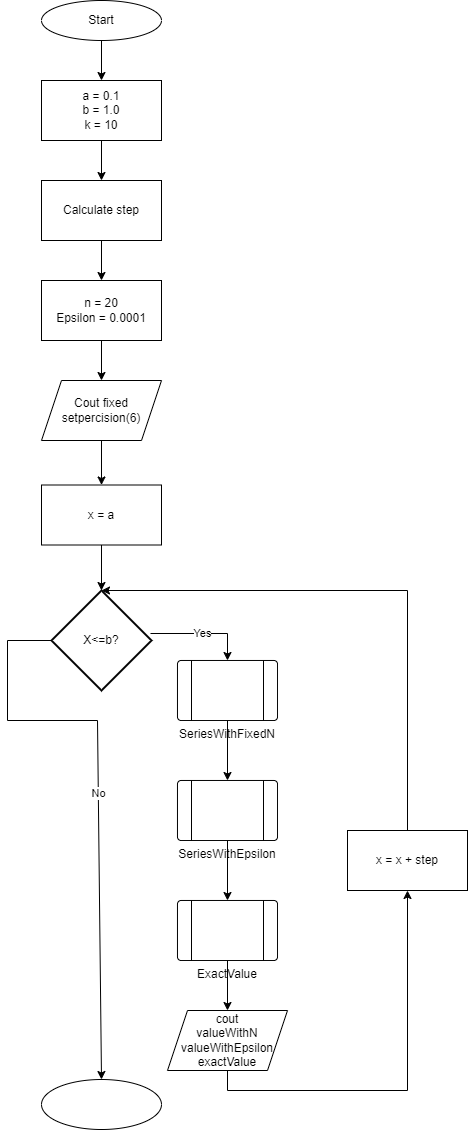

The diagram above was exported from draw.io. Its source (the exported page's mxGraphModel, read from the mxfile embedded in the PNG):
<mxGraphModel dx="1393" dy="788" grid="1" gridSize="10" guides="1" tooltips="1" connect="1" arrows="1" fold="1" page="1" pageScale="1" pageWidth="827" pageHeight="1169" math="0" shadow="0">
  <root>
    <mxCell id="0" />
    <mxCell id="1" parent="0" />
    <mxCell id="uQfvY3UDUyAUcoDbbOwq-1" value="Start" style="ellipse;whiteSpace=wrap;html=1;" vertex="1" parent="1">
      <mxGeometry x="354" y="40" width="120" height="40" as="geometry" />
    </mxCell>
    <mxCell id="uQfvY3UDUyAUcoDbbOwq-2" value="a = 0.1&lt;div&gt;b = 1.0&lt;/div&gt;&lt;div&gt;k = 10&lt;/div&gt;" style="rounded=0;whiteSpace=wrap;html=1;" vertex="1" parent="1">
      <mxGeometry x="354" y="120" width="120" height="60" as="geometry" />
    </mxCell>
    <mxCell id="uQfvY3UDUyAUcoDbbOwq-3" value="Calculate step" style="rounded=0;whiteSpace=wrap;html=1;" vertex="1" parent="1">
      <mxGeometry x="354" y="220" width="120" height="60" as="geometry" />
    </mxCell>
    <mxCell id="uQfvY3UDUyAUcoDbbOwq-4" value="n = 20&lt;div&gt;Epsilon = 0.0001&lt;/div&gt;" style="rounded=0;whiteSpace=wrap;html=1;" vertex="1" parent="1">
      <mxGeometry x="354" y="320" width="120" height="60" as="geometry" />
    </mxCell>
    <mxCell id="uQfvY3UDUyAUcoDbbOwq-6" value="Cout fixed setpercision(6)" style="shape=parallelogram;perimeter=parallelogramPerimeter;whiteSpace=wrap;html=1;fixedSize=1;" vertex="1" parent="1">
      <mxGeometry x="354" y="420" width="120" height="60" as="geometry" />
    </mxCell>
    <mxCell id="uQfvY3UDUyAUcoDbbOwq-7" value="x = a" style="rounded=0;whiteSpace=wrap;html=1;" vertex="1" parent="1">
      <mxGeometry x="354" y="524.5" width="120" height="60" as="geometry" />
    </mxCell>
    <mxCell id="uQfvY3UDUyAUcoDbbOwq-8" value="X&amp;lt;=b?" style="strokeWidth=2;html=1;shape=mxgraph.flowchart.decision;whiteSpace=wrap;" vertex="1" parent="1">
      <mxGeometry x="364" y="630" width="100" height="100" as="geometry" />
    </mxCell>
    <mxCell id="uQfvY3UDUyAUcoDbbOwq-9" value="SeriesWithFixedN" style="verticalLabelPosition=bottom;verticalAlign=top;html=1;shape=process;whiteSpace=wrap;rounded=1;size=0.14;arcSize=6;" vertex="1" parent="1">
      <mxGeometry x="490" y="700" width="100" height="60" as="geometry" />
    </mxCell>
    <mxCell id="uQfvY3UDUyAUcoDbbOwq-10" value="SeriesWithEpsilon" style="verticalLabelPosition=bottom;verticalAlign=top;html=1;shape=process;whiteSpace=wrap;rounded=1;size=0.14;arcSize=6;" vertex="1" parent="1">
      <mxGeometry x="490" y="820" width="100" height="60" as="geometry" />
    </mxCell>
    <mxCell id="uQfvY3UDUyAUcoDbbOwq-11" value="ExactValue" style="verticalLabelPosition=bottom;verticalAlign=top;html=1;shape=process;whiteSpace=wrap;rounded=1;size=0.14;arcSize=6;" vertex="1" parent="1">
      <mxGeometry x="490" y="940" width="100" height="60" as="geometry" />
    </mxCell>
    <mxCell id="uQfvY3UDUyAUcoDbbOwq-12" value="cout&lt;div&gt;valueWithN&lt;/div&gt;&lt;div&gt;valueWithEpsilon&lt;/div&gt;&lt;div&gt;exactValue&lt;/div&gt;" style="shape=parallelogram;perimeter=parallelogramPerimeter;whiteSpace=wrap;html=1;fixedSize=1;" vertex="1" parent="1">
      <mxGeometry x="480" y="1050" width="120" height="60" as="geometry" />
    </mxCell>
    <mxCell id="uQfvY3UDUyAUcoDbbOwq-13" value="x = x + step" style="rounded=0;whiteSpace=wrap;html=1;" vertex="1" parent="1">
      <mxGeometry x="660" y="870" width="120" height="60" as="geometry" />
    </mxCell>
    <mxCell id="uQfvY3UDUyAUcoDbbOwq-14" value="" style="ellipse;whiteSpace=wrap;html=1;" vertex="1" parent="1">
      <mxGeometry x="354" y="1119" width="120" height="50" as="geometry" />
    </mxCell>
    <mxCell id="uQfvY3UDUyAUcoDbbOwq-15" value="" style="endArrow=classic;html=1;rounded=0;exitX=0.5;exitY=1;exitDx=0;exitDy=0;entryX=0.5;entryY=0;entryDx=0;entryDy=0;" edge="1" parent="1" source="uQfvY3UDUyAUcoDbbOwq-1" target="uQfvY3UDUyAUcoDbbOwq-2">
      <mxGeometry width="50" height="50" relative="1" as="geometry">
        <mxPoint x="390" y="130" as="sourcePoint" />
        <mxPoint x="440" y="80" as="targetPoint" />
      </mxGeometry>
    </mxCell>
    <mxCell id="uQfvY3UDUyAUcoDbbOwq-16" value="" style="endArrow=classic;html=1;rounded=0;exitX=0.5;exitY=1;exitDx=0;exitDy=0;entryX=0.5;entryY=0;entryDx=0;entryDy=0;" edge="1" parent="1" source="uQfvY3UDUyAUcoDbbOwq-2" target="uQfvY3UDUyAUcoDbbOwq-3">
      <mxGeometry width="50" height="50" relative="1" as="geometry">
        <mxPoint x="390" y="130" as="sourcePoint" />
        <mxPoint x="440" y="80" as="targetPoint" />
      </mxGeometry>
    </mxCell>
    <mxCell id="uQfvY3UDUyAUcoDbbOwq-17" value="" style="endArrow=classic;html=1;rounded=0;exitX=0.5;exitY=1;exitDx=0;exitDy=0;entryX=0.5;entryY=0;entryDx=0;entryDy=0;" edge="1" parent="1" source="uQfvY3UDUyAUcoDbbOwq-3" target="uQfvY3UDUyAUcoDbbOwq-4">
      <mxGeometry width="50" height="50" relative="1" as="geometry">
        <mxPoint x="390" y="130" as="sourcePoint" />
        <mxPoint x="440" y="80" as="targetPoint" />
      </mxGeometry>
    </mxCell>
    <mxCell id="uQfvY3UDUyAUcoDbbOwq-18" value="" style="endArrow=classic;html=1;rounded=0;exitX=0.5;exitY=1;exitDx=0;exitDy=0;entryX=0.5;entryY=0;entryDx=0;entryDy=0;" edge="1" parent="1" source="uQfvY3UDUyAUcoDbbOwq-4" target="uQfvY3UDUyAUcoDbbOwq-6">
      <mxGeometry width="50" height="50" relative="1" as="geometry">
        <mxPoint x="390" y="330" as="sourcePoint" />
        <mxPoint x="440" y="280" as="targetPoint" />
      </mxGeometry>
    </mxCell>
    <mxCell id="uQfvY3UDUyAUcoDbbOwq-19" value="" style="endArrow=classic;html=1;rounded=0;exitX=0.5;exitY=1;exitDx=0;exitDy=0;entryX=0.5;entryY=0;entryDx=0;entryDy=0;" edge="1" parent="1" source="uQfvY3UDUyAUcoDbbOwq-6" target="uQfvY3UDUyAUcoDbbOwq-7">
      <mxGeometry width="50" height="50" relative="1" as="geometry">
        <mxPoint x="390" y="330" as="sourcePoint" />
        <mxPoint x="440" y="280" as="targetPoint" />
      </mxGeometry>
    </mxCell>
    <mxCell id="uQfvY3UDUyAUcoDbbOwq-20" value="" style="endArrow=classic;html=1;rounded=0;exitX=0.5;exitY=1;exitDx=0;exitDy=0;entryX=0.5;entryY=0;entryDx=0;entryDy=0;entryPerimeter=0;" edge="1" parent="1" source="uQfvY3UDUyAUcoDbbOwq-7" target="uQfvY3UDUyAUcoDbbOwq-8">
      <mxGeometry width="50" height="50" relative="1" as="geometry">
        <mxPoint x="390" y="530" as="sourcePoint" />
        <mxPoint x="440" y="480" as="targetPoint" />
      </mxGeometry>
    </mxCell>
    <mxCell id="uQfvY3UDUyAUcoDbbOwq-21" value="Yes" style="endArrow=classic;html=1;rounded=0;exitX=0.99;exitY=0.43;exitDx=0;exitDy=0;exitPerimeter=0;entryX=0.5;entryY=0;entryDx=0;entryDy=0;" edge="1" parent="1" source="uQfvY3UDUyAUcoDbbOwq-8" target="uQfvY3UDUyAUcoDbbOwq-9">
      <mxGeometry width="50" height="50" relative="1" as="geometry">
        <mxPoint x="390" y="530" as="sourcePoint" />
        <mxPoint x="440" y="480" as="targetPoint" />
        <Array as="points">
          <mxPoint x="540" y="673" />
        </Array>
      </mxGeometry>
    </mxCell>
    <mxCell id="uQfvY3UDUyAUcoDbbOwq-22" value="" style="endArrow=classic;html=1;rounded=0;exitX=0.5;exitY=1;exitDx=0;exitDy=0;entryX=0.5;entryY=0;entryDx=0;entryDy=0;" edge="1" parent="1" source="uQfvY3UDUyAUcoDbbOwq-9" target="uQfvY3UDUyAUcoDbbOwq-10">
      <mxGeometry width="50" height="50" relative="1" as="geometry">
        <mxPoint x="390" y="730" as="sourcePoint" />
        <mxPoint x="440" y="680" as="targetPoint" />
      </mxGeometry>
    </mxCell>
    <mxCell id="uQfvY3UDUyAUcoDbbOwq-23" value="" style="endArrow=classic;html=1;rounded=0;exitX=0.5;exitY=1;exitDx=0;exitDy=0;entryX=0.5;entryY=0;entryDx=0;entryDy=0;" edge="1" parent="1" source="uQfvY3UDUyAUcoDbbOwq-10" target="uQfvY3UDUyAUcoDbbOwq-11">
      <mxGeometry width="50" height="50" relative="1" as="geometry">
        <mxPoint x="390" y="730" as="sourcePoint" />
        <mxPoint x="440" y="680" as="targetPoint" />
      </mxGeometry>
    </mxCell>
    <mxCell id="uQfvY3UDUyAUcoDbbOwq-24" value="" style="endArrow=classic;html=1;rounded=0;exitX=0.5;exitY=1;exitDx=0;exitDy=0;entryX=0.5;entryY=0;entryDx=0;entryDy=0;" edge="1" parent="1" source="uQfvY3UDUyAUcoDbbOwq-11" target="uQfvY3UDUyAUcoDbbOwq-12">
      <mxGeometry width="50" height="50" relative="1" as="geometry">
        <mxPoint x="390" y="1030" as="sourcePoint" />
        <mxPoint x="440" y="980" as="targetPoint" />
      </mxGeometry>
    </mxCell>
    <mxCell id="uQfvY3UDUyAUcoDbbOwq-25" value="" style="endArrow=classic;html=1;rounded=0;exitX=0.5;exitY=1;exitDx=0;exitDy=0;entryX=0.5;entryY=1;entryDx=0;entryDy=0;" edge="1" parent="1" source="uQfvY3UDUyAUcoDbbOwq-12" target="uQfvY3UDUyAUcoDbbOwq-13">
      <mxGeometry width="50" height="50" relative="1" as="geometry">
        <mxPoint x="390" y="1030" as="sourcePoint" />
        <mxPoint x="440" y="980" as="targetPoint" />
        <Array as="points">
          <mxPoint x="540" y="1130" />
          <mxPoint x="720" y="1130" />
        </Array>
      </mxGeometry>
    </mxCell>
    <mxCell id="uQfvY3UDUyAUcoDbbOwq-26" value="" style="endArrow=classic;html=1;rounded=0;exitX=0.5;exitY=0;exitDx=0;exitDy=0;entryX=0.5;entryY=0;entryDx=0;entryDy=0;entryPerimeter=0;" edge="1" parent="1" source="uQfvY3UDUyAUcoDbbOwq-13" target="uQfvY3UDUyAUcoDbbOwq-8">
      <mxGeometry width="50" height="50" relative="1" as="geometry">
        <mxPoint x="390" y="730" as="sourcePoint" />
        <mxPoint x="440" y="680" as="targetPoint" />
        <Array as="points">
          <mxPoint x="720" y="630" />
        </Array>
      </mxGeometry>
    </mxCell>
    <mxCell id="uQfvY3UDUyAUcoDbbOwq-27" value="No" style="endArrow=classic;html=1;rounded=0;exitX=0;exitY=0.5;exitDx=0;exitDy=0;exitPerimeter=0;entryX=0.5;entryY=0;entryDx=0;entryDy=0;" edge="1" parent="1" source="uQfvY3UDUyAUcoDbbOwq-8" target="uQfvY3UDUyAUcoDbbOwq-14">
      <mxGeometry width="50" height="50" relative="1" as="geometry">
        <mxPoint x="390" y="930" as="sourcePoint" />
        <mxPoint x="440" y="880" as="targetPoint" />
        <Array as="points">
          <mxPoint x="320" y="680" />
          <mxPoint x="320" y="760" />
          <mxPoint x="410" y="760" />
        </Array>
      </mxGeometry>
    </mxCell>
  </root>
</mxGraphModel>